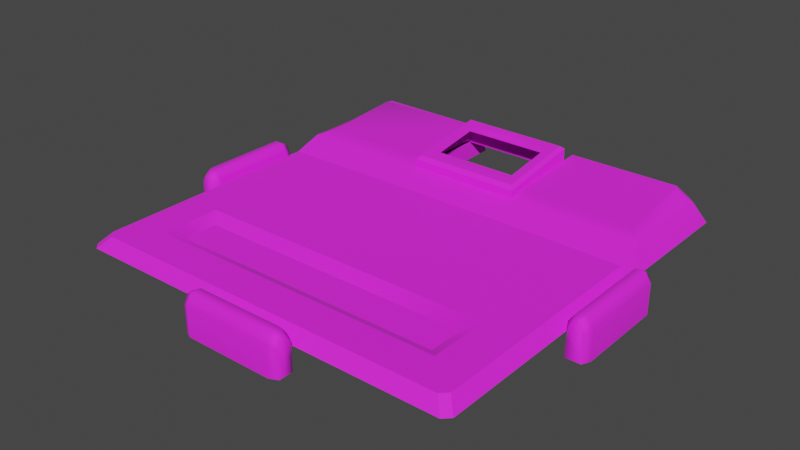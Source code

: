 # Source: Background.blend  (saved by Blender 3.6.11; exported with 4.5.12 LTS)
import bpy
from mathutils import Matrix  # noqa: F401  (used for matrix-valued properties, if any)

bpy.ops.wm.read_factory_settings(use_empty=True)
scene = bpy.context.scene
scene.name = 'Scene'

# ---- images (referenced by path relative to the original .blend; pixels are not part of the script)
import os
ASSET_DIR = os.environ.get("B2B_ASSET_DIR", "")  # directory of the original .blend (textures are referenced by path, not embedded)
HERE = os.path.dirname(os.path.abspath(__file__))  # packed textures are extracted next to this script under _unpacked/

def load_image(name, relpath, width, height, colorspace="sRGB"):
    """Load a texture the original file referenced (path relative to the .blend, or extracted next to this script)."""
    p = next((c for c in (os.path.join(HERE, relpath), os.path.join(ASSET_DIR, relpath)) if relpath and os.path.exists(c)), "")
    if p:
        img = bpy.data.images.load(p, check_existing=True)
        img.name = name
    else:  # same state as the original file: an image datablock whose file is absent (Cycles renders it pink)
        img = bpy.data.images.new(name, width, height)
        img.source = "FILE"
        img.filepath = "//" + (relpath or name)
    img.colorspace_settings.name = colorspace
    return img
img_component_needy_background_png = load_image('Component_Needy_Background_png', 'Component_Needy_Background.png', 1024, 1024, 'sRGB')

# ---- materials (node trees are filled in below, after node groups)
mat_component_needy_background_mat = bpy.data.materials.new('Component_Needy_background_mat')
mat_component_needy_background_mat.use_transparent_shadow = False
mat_component_needy_background_mat.diffuse_color = (1.0, 1.0, 1.0, 1.0)
mat_component_needy_background_mat.roughness = 0.8586
mat_component_needy_background_mat.specular_intensity = 1.0

# ---- material node trees
mat_component_needy_background_mat.use_nodes = True; mat_component_needy_background_mat.node_tree.nodes.clear()
_N = mat_component_needy_background_mat.node_tree.nodes; _L = mat_component_needy_background_mat.node_tree.links
n0 = _N.new('ShaderNodeBsdfPrincipled'); n0.name = 'Principled BSDF'; n0.location = (10, 300)
n0.distribution = 'GGX'
n0.subsurface_method = 'RANDOM_WALK_SKIN'
n0.inputs[2].default_value = 0.8586
n0.inputs[3].default_value = 1.45
n0.inputs[13].default_value = 1.0
n0.inputs[27].default_value = (0.0, 0.0, 0.0, 1.0)
n0.inputs[28].default_value = 1.0
n1 = _N.new('ShaderNodeOutputMaterial'); n1.name = 'Material Output'; n1.location = (300, 300)
n2 = _N.new('ShaderNodeNormalMap'); n2.name = 'Normal Map'; n2.location = (-300, -300)
n2.label = 'Normal/Map'
n3 = _N.new('ShaderNodeTexImage'); n3.name = 'Image Texture'; n3.location = (-300, 600)
n3.image = img_component_needy_background_png
_L.new(n0.outputs[0], n1.inputs[0])
_L.new(n2.outputs[0], n0.inputs[5])
_L.new(n3.outputs[0], n0.inputs[0])
n1.is_active_output = True

# ---- world
world_world = bpy.data.worlds.new('World'); scene.world = world_world
world_world.use_nodes = True; world_world.node_tree.nodes.clear()
_N = world_world.node_tree.nodes; _L = world_world.node_tree.links
n0 = _N.new('ShaderNodeOutputWorld'); n0.name = 'World Output'; n0.location = (300, 300)
n1 = _N.new('ShaderNodeBackground'); n1.name = 'Background'; n1.location = (10, 300)
n1.inputs[0].default_value = (0.05088, 0.05088, 0.05088, 1.0)
_L.new(n1.outputs[0], n0.inputs[0])
n0.is_active_output = True
world_world.color = (0.05088, 0.05088, 0.05088)
world_world.use_sun_shadow = False
world_world.sun_shadow_jitter_overblur = 0.0

# ---- meshes
me_mesh_001 = bpy.data.meshes.new('Mesh.001')
me_mesh_001.from_pydata([(-25.63, 14.5, 85.44), (-25.63, 9.539, 90.1), (-25.63, 19.39, -36.74), (-85.45, 18.81, -36.76), (-90.1, 9.539, -36.76), (-25.63, 9.539, -90.09), (-25.63, 19.24, -85.38), (-87.1, 9.539, 90.1), (-90.1, 9.539, 87.1), (-85.44, 14.5, 82.45), (-82.45, 14.5, 85.44), (-90.1, 9.539, -87.1), (-87.11, 9.539, -90.09), (-82.46, 18.82, -85.44), (-85.45, 18.81, -82.45), (-26.79, 21.94, -43.04), (-26.79, 24.5, -81.78), (-77.43, 24.54, -81.78), (-79.15, 24.16, -79.68), (-79.15, 21.45, -43.06), (-25.63, 14.51, 82.45), (-25.63, 15.03, -23.47), (-85.45, 14.5, -23.49), (-90.1, 9.539, -23.31), (-25.63, 9.539, -36.74), (0.0, 9.539, -36.76), (0.0, 19.39, -36.76), (0.0, 15.03, -23.49), (0.0, 14.51, 82.45), (0.0, 14.5, 85.44), (0.0, 9.539, 90.09), (-90.1, 9.539, 4.291), (-85.45, 14.5, 2.994), (-25.63, 14.9, 3.01), (0.0, 14.9, 2.993), (-25.63, 18.33, -36.76), (0.0, 18.33, -36.76), (-25.63, 18.33, -76.72), (0.0, 18.33, -76.72), (-20.79, 25.53, -44.15), (0.0, 25.53, -44.15), (0.0, 29.34, -69.34), (-20.79, 29.34, -69.34), (-25.63, 22.91, -36.93), (-24.1, 24.67, -38.5), (0.0, 22.91, -36.93), (0.0, 24.67, -38.5), (0.0, 28.9, -76.52), (0.0, 30.2, -74.98), (-25.63, 28.9, -76.52), (-24.1, 30.2, -74.98), (-19.11, 24.86, -46.02), (0.0, 24.86, -46.02), (0.0, 28.15, -67.75), (-19.11, 28.15, -67.75), (-98.24, -4.453e-15, 23.95), (-91.27, -5.547e-15, 23.95), (-98.24, 1.156e-14, -23.94), (-91.72, 1.156e-14, -23.94), (-98.24, 11.93, 23.95), (-91.72, 11.93, 23.95), (-91.72, 11.93, -23.94), (-98.24, 11.93, -23.94), (-93.66, 15.49, 23.95), (-96.29, 15.49, 23.95), (-96.29, 15.49, -23.94), (-93.66, 15.49, -23.94), (-94.98, 1.156e-14, -23.94), (-94.98, -4.453e-15, 23.95), (-100.0, -9.973e-16, 20.18), (-100.0, 13.56, 20.18), (-97.05, 17.61, 20.18), (-93.05, 17.61, 20.18), (-90.1, 13.56, 20.18), (-90.1, -9.973e-16, 20.18), (-100.0, 8.103e-15, -20.18), (-100.0, 13.56, -20.18), (-97.05, 17.61, -20.18), (-93.05, 17.61, -20.18), (-90.1, 13.56, -20.18), (-90.1, 8.103e-15, -20.18), (-23.94, 1.156e-14, 98.23), (-23.94, 1.156e-14, 91.71), (-23.94, 11.93, 91.71), (-23.94, 11.93, 98.23), (-23.94, 15.49, 96.29), (-23.94, 15.49, 93.66), (-23.94, 1.156e-14, 94.97), (0.0, -9.973e-16, 100.0), (0.0, 13.56, 100.0), (0.0, 17.61, 97.05), (0.0, 17.61, 93.05), (0.0, 13.56, 90.1), (0.0, -9.973e-16, 90.1), (-20.18, 8.103e-15, 100.0), (-20.18, 13.56, 100.0), (-20.18, 17.61, 97.05), (-20.18, 17.61, 93.05), (-20.18, 13.56, 90.1), (-20.18, 8.103e-15, 90.1), (-90.1, 9.539, 45.7), (-85.44, 14.5, 42.72), (-25.63, 11.59, 48.42), (0.0, 14.66, 42.72), (-90.1, 9.539, 73.85), (0.0, 14.53, 69.74), (-85.44, 14.5, 69.74), (-25.63, 14.52, 69.74), (-63.17, 11.55, 48.42), (-63.17, 11.55, 64.03), (-25.63, 14.66, 42.73), (0.0, 11.59, 48.41), (-25.63, 11.51, 64.03), (0.0, 11.51, 64.02), (-68.88, 14.47, 69.74), (-68.88, 14.51, 42.73), (25.63, 14.5, 85.44), (25.63, 9.539, 90.1), (25.63, 19.39, -36.74), (85.45, 18.81, -36.76), (90.1, 9.539, -36.76), (25.63, 9.539, -90.09), (25.63, 19.24, -85.38), (87.1, 9.539, 90.1), (90.1, 9.539, 87.1), (85.44, 14.5, 82.45), (82.45, 14.5, 85.44), (90.1, 9.539, -87.1), (87.11, 9.539, -90.09), (82.46, 18.82, -85.44), (85.45, 18.81, -82.45), (26.79, 21.94, -43.04), (26.79, 24.5, -81.78), (77.43, 24.54, -81.78), (79.15, 24.16, -79.68), (79.15, 21.45, -43.06), (25.63, 14.51, 82.45), (25.63, 15.03, -23.47), (85.45, 14.5, -23.49), (90.1, 9.539, -23.31), (25.63, 9.539, -36.74), (90.1, 9.539, 4.291), (85.45, 14.5, 2.994), (25.63, 14.9, 3.01), (25.63, 18.33, -36.76), (25.63, 18.33, -76.72), (20.79, 25.53, -44.15), (20.79, 29.34, -69.34), (25.63, 22.91, -36.93), (24.1, 24.67, -38.5), (25.63, 28.9, -76.52), (24.1, 30.2, -74.98), (19.11, 24.86, -46.02), (19.11, 28.15, -67.75), (98.24, -4.453e-15, 23.95), (91.27, -5.547e-15, 23.95), (98.24, 1.156e-14, -23.94), (91.72, 1.156e-14, -23.94), (98.24, 11.93, 23.95), (91.72, 11.93, 23.95), (91.72, 11.93, -23.94), (98.24, 11.93, -23.94), (93.66, 15.49, 23.95), (96.29, 15.49, 23.95), (96.29, 15.49, -23.94), (93.66, 15.49, -23.94), (94.98, 1.156e-14, -23.94), (94.98, -4.453e-15, 23.95), (100.0, -9.973e-16, 20.18), (100.0, 13.56, 20.18), (97.05, 17.61, 20.18), (93.05, 17.61, 20.18), (90.1, 13.56, 20.18), (90.1, -9.973e-16, 20.18), (100.0, 8.103e-15, -20.18), (100.0, 13.56, -20.18), (97.05, 17.61, -20.18), (93.05, 17.61, -20.18), (90.1, 13.56, -20.18), (90.1, 8.103e-15, -20.18), (23.94, 1.156e-14, 98.23), (23.94, 1.156e-14, 91.71), (23.94, 11.93, 91.71), (23.94, 11.93, 98.23), (23.94, 15.49, 96.29), (23.94, 15.49, 93.66), (23.94, 1.156e-14, 94.97), (20.18, 8.103e-15, 100.0), (20.18, 13.56, 100.0), (20.18, 17.61, 97.05), (20.18, 17.61, 93.05), (20.18, 13.56, 90.1), (20.18, 8.103e-15, 90.1), (90.1, 9.539, 45.7), (85.44, 14.5, 42.72), (25.63, 11.59, 48.42), (90.1, 9.539, 73.85), (85.44, 14.5, 69.74), (25.63, 14.52, 69.74), (63.17, 11.55, 48.42), (63.17, 11.55, 64.03), (25.63, 14.66, 42.73), (25.63, 11.51, 64.03), (68.88, 14.47, 69.74), (68.88, 14.51, 42.73)], [], [(10, 7, 1, 0), (104, 8, 9, 106), (14, 11, 4, 3), (12, 13, 6, 5), (15, 16, 17, 18, 19), (101, 115, 110, 33, 32), (8, 7, 10, 9), (12, 11, 14, 13), (2, 6, 16, 15), (6, 13, 17, 16), (13, 14, 18, 17), (14, 3, 19, 18), (3, 2, 15, 19), (0, 20, 9, 10), (22, 21, 2, 3), (4, 23, 22, 3), (6, 2, 24, 5), (2, 26, 25, 24), (21, 27, 26, 2), (110, 103, 34, 33), (29, 28, 20, 0), (1, 30, 29, 0), (33, 34, 27, 21), (32, 33, 21, 22), (23, 31, 32, 22), (43, 44, 50, 49), (44, 43, 45, 46), (48, 47, 49, 50), (35, 36, 45, 43), (38, 37, 49, 47), (37, 35, 43, 49), (44, 46, 40, 39), (48, 50, 42, 41), (50, 44, 39, 42), (39, 40, 52, 51), (41, 42, 54, 53), (42, 39, 51, 54), (73, 72, 63, 60), (68, 63, 64), (74, 73, 60, 56), (61, 58, 67, 66), (55, 59, 70, 69), (59, 64, 71, 70), (71, 64, 63, 72), (67, 57, 62, 65), (65, 66, 67), (68, 56, 60, 63), (64, 59, 55, 68), (76, 75, 69, 70), (77, 76, 70, 71), (78, 77, 71, 72), (79, 78, 72, 73), (80, 79, 73, 74), (75, 76, 62, 57), (77, 65, 62, 76), (65, 77, 78, 66), (61, 66, 78, 79), (58, 61, 79, 80), (83, 82, 87, 86), (87, 81, 84, 85), (85, 86, 87), (95, 94, 88, 89), (96, 95, 89, 90), (97, 96, 90, 91), (98, 97, 91, 92), (99, 98, 92, 93), (94, 95, 84, 81), (96, 85, 84, 95), (85, 96, 97, 86), (83, 86, 97, 98), (82, 83, 98, 99), (106, 114, 115, 101), (31, 100, 101, 32), (20, 28, 105, 107), (100, 104, 106, 101), (9, 20, 107, 114, 106), (102, 111, 103, 110), (113, 112, 107, 105), (112, 109, 114, 107), (108, 102, 110, 115), (109, 108, 115, 114), (126, 116, 117, 123), (196, 197, 125, 124), (130, 119, 120, 127), (128, 121, 122, 129), (131, 135, 134, 133, 132), (194, 142, 143, 201, 204), (124, 125, 126, 123), (128, 129, 130, 127), (118, 131, 132, 122), (122, 132, 133, 129), (129, 133, 134, 130), (130, 134, 135, 119), (119, 135, 131, 118), (116, 126, 125, 136), (138, 119, 118, 137), (120, 119, 138, 139), (122, 121, 140, 118), (118, 140, 25, 26), (137, 118, 26, 27), (201, 143, 34, 103), (29, 116, 136, 28), (117, 116, 29, 30), (143, 137, 27, 34), (142, 138, 137, 143), (139, 138, 142, 141), (148, 150, 151, 149), (149, 46, 45, 148), (48, 151, 150, 47), (144, 148, 45, 36), (38, 47, 150, 145), (145, 150, 148, 144), (149, 146, 40, 46), (48, 41, 147, 151), (151, 147, 146, 149), (146, 152, 52, 40), (41, 53, 153, 147), (147, 153, 152, 146), (172, 159, 162, 171), (167, 163, 162), (173, 155, 159, 172), (160, 165, 166, 157), (154, 168, 169, 158), (158, 169, 170, 163), (170, 171, 162, 163), (166, 164, 161, 156), (164, 166, 165), (167, 162, 159, 155), (163, 167, 154, 158), (175, 169, 168, 174), (176, 170, 169, 175), (177, 171, 170, 176), (178, 172, 171, 177), (179, 173, 172, 178), (174, 156, 161, 175), (176, 175, 161, 164), (164, 165, 177, 176), (160, 178, 177, 165), (157, 179, 178, 160), (182, 185, 186, 181), (186, 184, 183, 180), (184, 186, 185), (188, 89, 88, 187), (189, 90, 89, 188), (190, 91, 90, 189), (191, 92, 91, 190), (192, 93, 92, 191), (187, 180, 183, 188), (189, 188, 183, 184), (184, 185, 190, 189), (182, 191, 190, 185), (181, 192, 191, 182), (197, 194, 204, 203), (141, 142, 194, 193), (136, 198, 105, 28), (193, 194, 197, 196), (125, 197, 203, 198, 136), (195, 201, 103, 111), (113, 105, 198, 202), (202, 198, 203, 200), (199, 204, 201, 195), (200, 203, 204, 199)])
me_mesh_001.polygons.foreach_set('use_smooth', [1, 1, 1, 1, 1, 0, 1, 1, 1, 1, 1, 1, 1, 1, 1, 1, 1, 1, 1, 0, 1, 1, 1, 1, 1, 1, 1, 1, 1, 1, 1, 1, 1, 1, 1, 1, 1, 1, 1, 1, 1, 1, 1, 1, 1, 1, 1, 1, 1, 1, 1, 1, 1, 1, 1, 1, 1, 1, 1, 1, 1, 1, 1, 1, 1, 1, 1, 1, 1, 1, 1, 0, 1, 0, 1, 0, 0, 0, 0, 0, 0, 1, 1, 1, 1, 1, 0, 1, 1, 1, 1, 1, 1, 1, 1, 1, 1, 1, 1, 1, 0, 1, 1, 1, 1, 1, 1, 1, 1, 1, 1, 1, 1, 1, 1, 1, 1, 1, 1, 1, 1, 1, 1, 1, 1, 1, 1, 1, 1, 1, 1, 1, 1, 1, 1, 1, 1, 1, 1, 1, 1, 1, 1, 1, 1, 1, 1, 1, 1, 1, 1, 1, 0, 1, 0, 1, 0, 0, 0, 0, 0, 0])
_k = set([(0, 1), (0, 10), (0, 29), (2, 15), (2, 24), (2, 26), (3, 19), (3, 22), (5, 6), (6, 16), (7, 10), (8, 9), (9, 10), (9, 20), (9, 106), (11, 14), (12, 13), (13, 17), (14, 18), (16, 17), (17, 18), (20, 28), (20, 107), (21, 22), (21, 27), (22, 23), (22, 32), (26, 118), (27, 137), (28, 105), (28, 136), (29, 116), (32, 33), (32, 101), (33, 34), (33, 110), (34, 103), (34, 143), (35, 43), (36, 45), (37, 49), (38, 47), (43, 44), (43, 45), (43, 49), (44, 46), (44, 50), (45, 46), (45, 148), (46, 149), (47, 48), (47, 49), (47, 150), (48, 50), (48, 151), (49, 50), (101, 106), (101, 115), (102, 108), (102, 111), (103, 110), (103, 201), (105, 107), (105, 198), (106, 114), (107, 114), (108, 109), (109, 112), (110, 115), (111, 195), (112, 113), (113, 202), (114, 115), (116, 117), (116, 126), (118, 131), (118, 140), (119, 135), (119, 138), (121, 122), (122, 132), (123, 126), (124, 125), (125, 126), (125, 136), (125, 197), (127, 130), (128, 129), (129, 133), (130, 134), (132, 133), (133, 134), (136, 198), (137, 138), (138, 139), (138, 142), (142, 143), (142, 194), (143, 201), (144, 148), (145, 150), (148, 149), (148, 150), (149, 151), (150, 151), (194, 197), (194, 204), (195, 199), (197, 203), (198, 203), (199, 200), (200, 202), (201, 204), (203, 204)])
me_mesh_001.attributes.new('sharp_edge', 'BOOLEAN', 'EDGE').data.foreach_set('value', [ (min(e.vertices), max(e.vertices)) in _k for e in me_mesh_001.edges])
_uv = me_mesh_001.uv_layers.new(name='map1')
_uv.uv.foreach_set('vector', [0.04606, 0.1216, 0.02335, 0.0997, 0.3235, 0.09969, 0.3235, 0.1216, 0.008745, 0.179, 0.008745, 0.1143, 0.03146, 0.1362, 0.03146, 0.1983, 0.03147, 0.9406, 0.008753, 0.9649, 0.008746, 0.7191, 0.03146, 0.7175, 0.02335, 0.9795, 0.04607, 0.9552, 0.3235, 0.9548, 0.3388, 0.9795, 0.3179, 0.7477, 0.3179, 0.9364, 0.0706, 0.9364, 0.06223, 0.9262, 0.06222, 0.7478, 0.03146, 0.3302, 0.1123, 0.3301, 0.3235, 0.3301, 0.3235, 0.524, 0.03146, 0.5241, 0.008745, 0.1143, 0.02335, 0.0997, 0.04606, 0.1216, 0.03146, 0.1362, 0.02335, 0.9795, 0.008753, 0.9649, 0.03147, 0.9406, 0.04607, 0.9552, 0.3235, 0.7173, 0.3235, 0.9548, 0.3179, 0.9364, 0.3179, 0.7477, 0.3235, 0.9548, 0.04607, 0.9552, 0.0706, 0.9364, 0.3179, 0.9364, 0.04607, 0.9552, 0.03147, 0.9406, 0.06223, 0.9262, 0.0706, 0.9364, 0.03147, 0.9406, 0.03146, 0.7175, 0.06222, 0.7478, 0.06223, 0.9262, 0.03146, 0.7175, 0.3235, 0.7173, 0.3179, 0.7477, 0.06222, 0.7478, 0.3235, 0.1216, 0.3235, 0.1362, 0.03146, 0.1362, 0.04606, 0.1216, 0.03146, 0.6535, 0.3235, 0.6533, 0.3235, 0.7173, 0.03146, 0.7175, 0.008746, 0.7191, 0.008745, 0.6534, 0.03146, 0.6535, 0.03146, 0.7175, 0.3235, 0.9548, 0.3235, 0.7173, 0.3388, 0.7487, 0.3388, 0.9795, 0.3235, 0.7173, 0.4494, 0.7174, 0.4485, 0.7488, 0.3388, 0.7487, 0.3235, 0.6533, 0.4494, 0.6534, 0.4494, 0.7174, 0.3235, 0.7173, 0.3235, 0.3301, 0.4494, 0.3301, 0.4494, 0.5241, 0.3235, 0.524, 0.4494, 0.1216, 0.4494, 0.1362, 0.3235, 0.1362, 0.3235, 0.1216, 0.3235, 0.09969, 0.4494, 0.09969, 0.4494, 0.1216, 0.3235, 0.1216, 0.3235, 0.524, 0.4494, 0.5241, 0.4494, 0.6534, 0.3235, 0.6533, 0.03146, 0.5241, 0.3235, 0.524, 0.3235, 0.6533, 0.03146, 0.6535, 0.008745, 0.6534, 0.008745, 0.5186, 0.03146, 0.5241, 0.03146, 0.6535, 0.3496, 0.7674, 0.3582, 0.7737, 0.3604, 0.9747, 0.3509, 0.981, 0.3582, 0.7737, 0.3496, 0.7674, 0.4216, 0.7674, 0.4302, 0.7738, 0.4733, 0.9749, 0.4733, 0.9815, 0.3509, 0.981, 0.3604, 0.9747, 0.3457, 0.7603, 0.4177, 0.7604, 0.4216, 0.7674, 0.3496, 0.7674, 0.4733, 0.9884, 0.3458, 0.9885, 0.3509, 0.981, 0.4733, 0.9815, 0.3458, 0.9885, 0.3457, 0.7603, 0.3496, 0.7674, 0.3509, 0.981, 0.3582, 0.7737, 0.4302, 0.7738, 0.4575, 0.7876, 0.3855, 0.7875, 0.4733, 0.9749, 0.3604, 0.9747, 0.3856, 0.9608, 0.4733, 0.9611, 0.3604, 0.9747, 0.3582, 0.7737, 0.3855, 0.7875, 0.3856, 0.9608, 0.3855, 0.7875, 0.4575, 0.7876, 0.466, 0.7946, 0.394, 0.7946, 0.4733, 0.9611, 0.3856, 0.9608, 0.3936, 0.9538, 0.4733, 0.9541, 0.3856, 0.9608, 0.3855, 0.7875, 0.394, 0.7946, 0.3936, 0.9538, 0.9225, 0.7206, 0.9399, 0.7206, 0.9407, 0.7107, 0.9264, 0.704, 0.9463, 0.6699, 0.9407, 0.7107, 0.9534, 0.7106, 0.9007, 0.7206, 0.9225, 0.7206, 0.9264, 0.704, 0.921, 0.6771, 0.9278, 0.9321, 0.9221, 0.956, 0.9469, 0.9597, 0.941, 0.9291, 0.9743, 0.675, 0.9667, 0.704, 0.9709, 0.7206, 0.9949, 0.7206, 0.9667, 0.704, 0.9534, 0.7106, 0.9539, 0.7206, 0.9709, 0.7206, 0.9539, 0.7206, 0.9534, 0.7106, 0.9407, 0.7107, 0.9399, 0.7206, 0.9469, 0.9597, 0.974, 0.9554, 0.9669, 0.9325, 0.9542, 0.9291, 0.9542, 0.9291, 0.941, 0.9291, 0.9469, 0.9597, 0.9463, 0.6699, 0.921, 0.6771, 0.9264, 0.704, 0.9407, 0.7107, 0.9534, 0.7106, 0.9667, 0.704, 0.9743, 0.675, 0.9463, 0.6699, 0.9709, 0.9167, 0.9949, 0.9167, 0.9949, 0.7206, 0.9709, 0.7206, 0.9539, 0.9167, 0.9709, 0.9167, 0.9709, 0.7206, 0.9539, 0.7206, 0.9399, 0.9167, 0.9539, 0.9167, 0.9539, 0.7206, 0.9399, 0.7206, 0.9225, 0.9167, 0.9399, 0.9167, 0.9399, 0.7206, 0.9225, 0.7206, 0.9007, 0.9167, 0.9225, 0.9167, 0.9225, 0.7206, 0.9007, 0.7206, 0.9949, 0.9167, 0.9709, 0.9167, 0.9669, 0.9325, 0.974, 0.9554, 0.9539, 0.9167, 0.9542, 0.9291, 0.9669, 0.9325, 0.9709, 0.9167, 0.9542, 0.9291, 0.9539, 0.9167, 0.9399, 0.9167, 0.941, 0.9291, 0.9278, 0.9321, 0.941, 0.9291, 0.9399, 0.9167, 0.9225, 0.9167, 0.9221, 0.956, 0.9278, 0.9321, 0.9225, 0.9167, 0.9007, 0.9167, 0.9278, 0.3551, 0.9221, 0.3311, 0.9469, 0.3274, 0.941, 0.358, 0.9469, 0.3274, 0.974, 0.3317, 0.9669, 0.3546, 0.9542, 0.358, 0.9542, 0.358, 0.941, 0.358, 0.9469, 0.3274, 0.9709, 0.3704, 0.9949, 0.3704, 0.9949, 0.4661, 0.9709, 0.4661, 0.9539, 0.3704, 0.9709, 0.3704, 0.9709, 0.4661, 0.9539, 0.4661, 0.9399, 0.3704, 0.9539, 0.3704, 0.9539, 0.4661, 0.9399, 0.4661, 0.9225, 0.3704, 0.9399, 0.3704, 0.9399, 0.4661, 0.9225, 0.4661, 0.9007, 0.3704, 0.9225, 0.3704, 0.9225, 0.4661, 0.9007, 0.4661, 0.9949, 0.3704, 0.9709, 0.3704, 0.9669, 0.3546, 0.974, 0.3317, 0.9539, 0.3704, 0.9542, 0.358, 0.9669, 0.3546, 0.9709, 0.3704, 0.9542, 0.358, 0.9539, 0.3704, 0.9399, 0.3704, 0.941, 0.358, 0.9278, 0.3551, 0.941, 0.358, 0.9399, 0.3704, 0.9225, 0.3704, 0.9221, 0.3311, 0.9278, 0.3551, 0.9225, 0.3704, 0.9007, 0.3704, 0.03146, 0.1983, 0.1123, 0.1982, 0.1123, 0.3301, 0.03146, 0.3302, 0.008745, 0.5186, 0.008745, 0.3165, 0.03146, 0.3302, 0.03146, 0.5241, 0.3235, 0.1362, 0.4494, 0.1362, 0.4494, 0.1982, 0.3235, 0.1982, 0.008745, 0.3165, 0.008745, 0.179, 0.03146, 0.1983, 0.03146, 0.3302, 0.03146, 0.1362, 0.3235, 0.1362, 0.3235, 0.1982, 0.1123, 0.1982, 0.03146, 0.1983, 0.3235, 0.3022, 0.4494, 0.3023, 0.4494, 0.3301, 0.3235, 0.3301, 0.4494, 0.2261, 0.3235, 0.2261, 0.3235, 0.1982, 0.4494, 0.1982, 0.3235, 0.2261, 0.1402, 0.2261, 0.1123, 0.1982, 0.3235, 0.1982, 0.1402, 0.3023, 0.3235, 0.3022, 0.3235, 0.3301, 0.1123, 0.3301, 0.1402, 0.2261, 0.1402, 0.3023, 0.1123, 0.3301, 0.1123, 0.1982, 0.8527, 0.1216, 0.5752, 0.1216, 0.5752, 0.09969, 0.8754, 0.0997, 0.89, 0.179, 0.8673, 0.1983, 0.8673, 0.1362, 0.89, 0.1143, 0.8673, 0.9406, 0.8673, 0.7175, 0.89, 0.7191, 0.89, 0.9649, 0.8754, 0.9795, 0.56, 0.9795, 0.5752, 0.9548, 0.8527, 0.9552, 0.5809, 0.7477, 0.8365, 0.7478, 0.8365, 0.9262, 0.8282, 0.9364, 0.5809, 0.9364, 0.8673, 0.3302, 0.8673, 0.5241, 0.5752, 0.524, 0.5752, 0.3301, 0.7864, 0.3301, 0.89, 0.1143, 0.8673, 0.1362, 0.8527, 0.1216, 0.8754, 0.0997, 0.8754, 0.9795, 0.8527, 0.9552, 0.8673, 0.9406, 0.89, 0.9649, 0.5752, 0.7173, 0.5809, 0.7477, 0.5809, 0.9364, 0.5752, 0.9548, 0.5752, 0.9548, 0.5809, 0.9364, 0.8282, 0.9364, 0.8527, 0.9552, 0.8527, 0.9552, 0.8282, 0.9364, 0.8365, 0.9262, 0.8673, 0.9406, 0.8673, 0.9406, 0.8365, 0.9262, 0.8365, 0.7478, 0.8673, 0.7175, 0.8673, 0.7175, 0.8365, 0.7478, 0.5809, 0.7477, 0.5752, 0.7173, 0.5752, 0.1216, 0.8527, 0.1216, 0.8673, 0.1362, 0.5752, 0.1362, 0.8673, 0.6535, 0.8673, 0.7175, 0.5752, 0.7173, 0.5752, 0.6533, 0.89, 0.7191, 0.8673, 0.7175, 0.8673, 0.6535, 0.89, 0.6534, 0.3235, 0.9548, 0.3388, 0.9795, 0.3388, 0.7487, 0.3235, 0.7173, 0.3235, 0.7173, 0.3388, 0.7487, 0.4485, 0.7488, 0.4494, 0.7174, 0.5752, 0.6533, 0.5752, 0.7173, 0.4494, 0.7174, 0.4494, 0.6534, 0.5752, 0.3301, 0.5752, 0.524, 0.4494, 0.5241, 0.4494, 0.3301, 0.4494, 0.1216, 0.5752, 0.1216, 0.5752, 0.1362, 0.4494, 0.1362, 0.5752, 0.09969, 0.5752, 0.1216, 0.4494, 0.1216, 0.4494, 0.09969, 0.5752, 0.524, 0.5752, 0.6533, 0.4494, 0.6534, 0.4494, 0.5241, 0.8673, 0.5241, 0.8673, 0.6535, 0.5752, 0.6533, 0.5752, 0.524, 0.89, 0.6534, 0.8673, 0.6535, 0.8673, 0.5241, 0.89, 0.5186, 0.5426, 0.7656, 0.5387, 0.9814, 0.536, 0.9751, 0.535, 0.7734, 0.535, 0.7734, 0.4302, 0.7738, 0.4216, 0.7674, 0.5426, 0.7656, 0.4733, 0.9749, 0.536, 0.9751, 0.5387, 0.9814, 0.4733, 0.9815, 0.5496, 0.7617, 0.5426, 0.7656, 0.4216, 0.7674, 0.4177, 0.7604, 0.4733, 0.9884, 0.4733, 0.9815, 0.5387, 0.9814, 0.5478, 0.9883, 0.5478, 0.9883, 0.5387, 0.9814, 0.5426, 0.7656, 0.5496, 0.7617, 0.535, 0.7734, 0.5085, 0.7886, 0.4575, 0.7876, 0.4302, 0.7738, 0.4733, 0.9749, 0.4733, 0.9611, 0.5065, 0.9612, 0.536, 0.9751, 0.536, 0.9751, 0.5065, 0.9612, 0.5085, 0.7886, 0.535, 0.7734, 0.5085, 0.7886, 0.5012, 0.7946, 0.466, 0.7946, 0.4575, 0.7876, 0.4733, 0.9611, 0.4733, 0.9541, 0.5003, 0.9543, 0.5065, 0.9612, 0.5065, 0.9612, 0.5003, 0.9543, 0.5012, 0.7946, 0.5085, 0.7886, 0.9225, 0.07259, 0.9264, 0.05605, 0.9407, 0.06275, 0.9399, 0.07259, 0.9463, 0.02189, 0.9534, 0.06262, 0.9407, 0.06275, 0.9007, 0.07259, 0.921, 0.02911, 0.9264, 0.05605, 0.9225, 0.07259, 0.9278, 0.2841, 0.941, 0.2811, 0.9469, 0.3118, 0.9221, 0.3081, 0.9743, 0.02699, 0.9949, 0.07259, 0.9709, 0.07259, 0.9667, 0.05605, 0.9667, 0.05605, 0.9709, 0.07259, 0.9539, 0.07259, 0.9534, 0.06262, 0.9539, 0.07259, 0.9399, 0.07259, 0.9407, 0.06275, 0.9534, 0.06262, 0.9469, 0.3118, 0.9542, 0.2811, 0.9669, 0.2846, 0.974, 0.3075, 0.9542, 0.2811, 0.9469, 0.3118, 0.941, 0.2811, 0.9463, 0.02189, 0.9407, 0.06275, 0.9264, 0.05605, 0.921, 0.02911, 0.9534, 0.06262, 0.9463, 0.02189, 0.9743, 0.02699, 0.9667, 0.05605, 0.9709, 0.2687, 0.9709, 0.07259, 0.9949, 0.07259, 0.9949, 0.2687, 0.9539, 0.2687, 0.9539, 0.07259, 0.9709, 0.07259, 0.9709, 0.2687, 0.9399, 0.2687, 0.9399, 0.07259, 0.9539, 0.07259, 0.9539, 0.2687, 0.9225, 0.2687, 0.9225, 0.07259, 0.9399, 0.07259, 0.9399, 0.2687, 0.9007, 0.2687, 0.9007, 0.07259, 0.9225, 0.07259, 0.9225, 0.2687, 0.9949, 0.2687, 0.974, 0.3075, 0.9669, 0.2846, 0.9709, 0.2687, 0.9539, 0.2687, 0.9709, 0.2687, 0.9669, 0.2846, 0.9542, 0.2811, 0.9542, 0.2811, 0.941, 0.2811, 0.9399, 0.2687, 0.9539, 0.2687, 0.9278, 0.2841, 0.9225, 0.2687, 0.9399, 0.2687, 0.941, 0.2811, 0.9221, 0.3081, 0.9007, 0.2687, 0.9225, 0.2687, 0.9278, 0.2841, 0.9278, 0.5908, 0.941, 0.5879, 0.9469, 0.6185, 0.9221, 0.6148, 0.9469, 0.6185, 0.9542, 0.5879, 0.9669, 0.5913, 0.974, 0.6142, 0.9542, 0.5879, 0.9469, 0.6185, 0.941, 0.5879, 0.9709, 0.5755, 0.9709, 0.4661, 0.9949, 0.4661, 0.9949, 0.5755, 0.9539, 0.5755, 0.9539, 0.4661, 0.9709, 0.4661, 0.9709, 0.5755, 0.9399, 0.5755, 0.9399, 0.4661, 0.9539, 0.4661, 0.9539, 0.5755, 0.9225, 0.5755, 0.9225, 0.4661, 0.9399, 0.4661, 0.9399, 0.5755, 0.9007, 0.5755, 0.9007, 0.4661, 0.9225, 0.4661, 0.9225, 0.5755, 0.9949, 0.5755, 0.974, 0.6142, 0.9669, 0.5913, 0.9709, 0.5755, 0.9539, 0.5755, 0.9709, 0.5755, 0.9669, 0.5913, 0.9542, 0.5879, 0.9542, 0.5879, 0.941, 0.5879, 0.9399, 0.5755, 0.9539, 0.5755, 0.9278, 0.5908, 0.9225, 0.5755, 0.9399, 0.5755, 0.941, 0.5879, 0.9221, 0.6148, 0.9007, 0.5755, 0.9225, 0.5755, 0.9278, 0.5908, 0.8673, 0.1983, 0.8673, 0.3302, 0.7864, 0.3301, 0.7864, 0.1982, 0.89, 0.5186, 0.8673, 0.5241, 0.8673, 0.3302, 0.89, 0.3165, 0.5752, 0.1362, 0.5752, 0.1982, 0.4494, 0.1982, 0.4494, 0.1362, 0.89, 0.3165, 0.8673, 0.3302, 0.8673, 0.1983, 0.89, 0.179, 0.8673, 0.1362, 0.8673, 0.1983, 0.7864, 0.1982, 0.5752, 0.1982, 0.5752, 0.1362, 0.5752, 0.3022, 0.5752, 0.3301, 0.4494, 0.3301, 0.4494, 0.3023, 0.4494, 0.2261, 0.4494, 0.1982, 0.5752, 0.1982, 0.5752, 0.2261, 0.5752, 0.2261, 0.5752, 0.1982, 0.7864, 0.1982, 0.7586, 0.2261, 0.7586, 0.3023, 0.7864, 0.3301, 0.5752, 0.3301, 0.5752, 0.3022, 0.7586, 0.2261, 0.7864, 0.1982, 0.7864, 0.3301, 0.7586, 0.3023])
me_mesh_001.materials.append(mat_component_needy_background_mat)
me_mesh_001.update()
me_mesh_001.normals_split_custom_set([tuple(v) for v in zip(*[iter([0.0, 0.6841, 0.7294, 0.0, 0.6841, 0.7294, -0.03179, 0.6943, 0.7189, -0.01594, 0.6893, 0.7243, -0.7294, 0.6841, 1.972e-05, -0.7294, 0.6841, 1.97e-05, -0.7294, 0.6841, 1.97e-05, -0.7294, 0.6841, 1.974e-05, -0.817, 0.5765, 0.008015, -0.8938, 0.4485, 0.0, -0.719, 0.6943, -0.03177, -0.7243, 0.6893, -0.01595, -0.00115, 0.4427, -0.8967, -0.001228, 0.4658, -0.8849, -0.01595, 0.6893, -0.7243, -0.03177, 0.6943, -0.7189, -0.006852, 1.0, -0.006123, -0.002317, 0.9998, -0.01763, -0.006345, 0.9973, 0.07283, -0.4976, 0.8669, 0.03149, -0.01928, 0.9998, -0.00213, -0.004691, 1.0, 0.003521, -0.004691, 1.0, 0.003521, -0.004691, 1.0, 0.003521, -0.004691, 1.0, 0.003521, -0.004691, 1.0, 0.003521, -0.4257, 0.7985, 0.4257, -0.4257, 0.7985, 0.4257, -0.4257, 0.7985, 0.4257, -0.4257, 0.7985, 0.4257, -0.5769, 0.5786, -0.5765, -0.5769, 0.5786, -0.5765, -0.558, 0.642, -0.5258, -0.5539, 0.6539, -0.5154, 0.9997, 0.02501, 0.0006916, 0.9991, 0.0422, 0.001165, -0.002317, 0.9998, -0.01763, -0.006852, 1.0, -0.006123, -0.01595, 0.6893, -0.7243, -0.001228, 0.4658, -0.8849, -0.001512, 0.551, -0.8345, -0.002328, 0.9998, -0.01764, -0.5539, 0.6539, -0.5154, -0.558, 0.642, -0.5258, -0.5075, 0.7571, -0.4113, -0.5075, 0.7571, -0.4113, -0.817, 0.5765, 0.008015, -0.7243, 0.6893, -0.01595, -0.01928, 0.9998, -0.00213, -0.4976, 0.8669, 0.03149, -0.008957, 0.9462, 0.3236, -0.00683, 0.9453, 0.3261, -0.006852, 1.0, -0.006123, -0.01928, 0.9998, -0.00213, -5.754e-05, 1.0, 0.003422, -5.754e-05, 1.0, 0.003422, -0.0001159, 1.0, 0.002319, -0.0001159, 1.0, 0.002319, -0.008944, 0.9505, 0.3105, -0.005474, 0.9503, 0.3111, -0.00683, 0.9453, 0.3261, -0.008957, 0.9462, 0.3236, -0.719, 0.6943, -0.03177, -0.8332, 0.5459, 0.08808, -0.8332, 0.5459, 0.08808, -0.7243, 0.6893, -0.01595, 0.9991, 0.0422, 0.001165, 0.9997, 0.02501, 0.0006916, 1.0, 0.0, 0.0, 1.0, 0.0, 0.0, -0.0008948, 0.0, -1.0, 0.0, 0.0, -1.0, 0.0, 0.0, -1.0, -0.0008948, 0.0, -1.0, -0.005474, 0.9503, 0.3111, 0.0, 0.95, 0.3121, 0.0, 0.95, 0.3121, -0.00683, 0.9453, 0.3261, 4.423e-05, 1.0, 0.006151, 4.423e-05, 1.0, 0.006151, 4.423e-05, 1.0, 0.006151, 4.423e-05, 1.0, 0.006151, 4.523e-12, 1.0, 0.004526, 4.56e-12, 1.0, 0.004526, -5.754e-05, 1.0, 0.003422, -5.754e-05, 1.0, 0.003422, 0.0319, 0.868, 0.4956, -7.184e-09, 0.6841, 0.7294, -7.182e-09, 0.6841, 0.7294, -0.01595, 0.6893, 0.7243, -0.003902, 1.0, 0.003669, -1.215e-11, 1.0, 0.004892, -1.217e-11, 1.0, 0.004892, -0.005276, 1.0, 0.003239, -0.007807, 1.0, 0.002446, -0.003902, 1.0, 0.003669, -0.005276, 1.0, 0.003239, -0.007807, 1.0, 0.002446, -0.7294, 0.6841, 1.976e-05, -0.7294, 0.6841, 1.976e-05, -0.7294, 0.6841, 1.976e-05, -0.7294, 0.6841, 1.976e-05, -0.7024, 0.7037, 0.1065, -0.7024, 0.7037, 0.1065, -0.7024, 0.7037, 0.1065, -0.7024, 0.7037, 0.1065, 0.0, 0.6659, 0.7461, 0.0, 0.6659, 0.7461, 0.0, 0.6659, 0.7461, 0.0, 0.6659, 0.7461, 0.0, 0.7643, -0.6449, 0.0, 0.7643, -0.6449, 0.0, 0.7643, -0.6449, 0.0, 0.7643, -0.6449, 0.0, 0.03687, 0.9993, 0.0, 0.03687, 0.9993, 0.0, 0.03687, 0.9993, 0.0, 0.03687, 0.9993, 0.0, 0.01864, -0.9998, 0.0, 0.01864, -0.9998, 0.0, 0.01864, -0.9998, 0.0, 0.01864, -0.9998, -1.0, 0.0, 0.0, -1.0, 0.0, 0.0, -1.0, 0.0, 0.0, -1.0, 0.0, 0.0, -4.944e-08, 0.9887, 0.1498, 0.0, 0.9887, 0.1498, 0.1081, 0.9895, -0.09591, 0.02069, 0.9933, 0.1138, 0.0, 0.9887, 0.1498, -4.944e-08, 0.9887, 0.1498, 0.02069, 0.9824, 0.1855, 1.037e-05, 0.8748, 0.4844, -4.944e-08, 0.9887, 0.1498, -4.944e-08, 0.9887, 0.1498, 0.02069, 0.9933, 0.1138, 0.02069, 0.9824, 0.1855, 0.02069, 0.9933, 0.1138, 0.1081, 0.9895, -0.09591, -2.042e-05, 0.9953, 0.0969, 0.03292, 0.9949, 0.09571, 1.037e-05, 0.8748, 0.4844, 0.02069, 0.9824, 0.1855, 0.03291, 0.9786, 0.2033, 2.042e-05, 0.9793, 0.2023, 0.02069, 0.9824, 0.1855, 0.02069, 0.9933, 0.1138, 0.03292, 0.9949, 0.09571, 0.03291, 0.9786, 0.2033, 0.9854, 0.1676, 0.02963, 0.5046, 0.8625, 0.03874, 0.2913, 0.4108, 0.8639, 0.5926, 0.07715, 0.8018, 9.134e-08, 0.0, 1.0, 0.2913, 0.4108, 0.8639, -0.2894, 0.4148, 0.8627, 0.9995, 0.001415, 0.03014, 0.9854, 0.1676, 0.02963, 0.5926, 0.07715, 0.8018, 0.6488, 0.01076, 0.7609, 0.6031, 0.06945, -0.7947, 0.6409, -9.868e-09, -0.7676, 9.784e-08, 0.0, -1.0, 0.2955, 0.4167, -0.8597, -0.6285, -5.437e-05, 0.7778, -0.5916, 0.06897, 0.8033, -0.9854, 0.1666, 0.03484, -0.9993, -1.58e-08, 0.0378, -0.5916, 0.06897, 0.8033, -0.2894, 0.4148, 0.8627, -0.5052, 0.8621, 0.04003, -0.9854, 0.1666, 0.03484, -0.5052, 0.8621, 0.04003, -0.2894, 0.4148, 0.8627, 0.2913, 0.4108, 0.8639, 0.5046, 0.8625, 0.03874, 9.784e-08, 0.0, -1.0, -0.6285, -1.117e-16, -0.7778, -0.5916, 0.06894, -0.8033, -0.2894, 0.4148, -0.8627, -0.2894, 0.4148, -0.8627, 0.2955, 0.4167, -0.8597, 9.784e-08, 0.0, -1.0, 9.134e-08, 0.0, 1.0, 0.6488, 0.01076, 0.7609, 0.5926, 0.07715, 0.8018, 0.2913, 0.4108, 0.8639, -0.2894, 0.4148, 0.8627, -0.5916, 0.06897, 0.8033, -0.6285, -5.437e-05, 0.7778, 9.134e-08, 0.0, 1.0, -0.9854, 0.1666, -0.03482, -0.9993, -4.173e-17, -0.03783, -0.9993, -1.58e-08, 0.0378, -0.9854, 0.1666, 0.03484, -0.5052, 0.8621, -0.04001, -0.9854, 0.1666, -0.03482, -0.9854, 0.1666, 0.03484, -0.5052, 0.8621, 0.04003, 0.5046, 0.8625, -0.03873, -0.5052, 0.8621, -0.04001, -0.5052, 0.8621, 0.04003, 0.5046, 0.8625, 0.03874, 0.9855, 0.1668, -0.03224, 0.5046, 0.8625, -0.03873, 0.5046, 0.8625, 0.03874, 0.9854, 0.1676, 0.02963, 0.9994, 7.386e-05, -0.03459, 0.9855, 0.1668, -0.03224, 0.9854, 0.1676, 0.02963, 0.9995, 0.001415, 0.03014, -0.9993, -4.173e-17, -0.03783, -0.9854, 0.1666, -0.03482, -0.5916, 0.06894, -0.8033, -0.6285, -1.117e-16, -0.7778, -0.5052, 0.8621, -0.04001, -0.2894, 0.4148, -0.8627, -0.5916, 0.06894, -0.8033, -0.9854, 0.1666, -0.03482, -0.2894, 0.4148, -0.8627, -0.5052, 0.8621, -0.04001, 0.5046, 0.8625, -0.03873, 0.2955, 0.4167, -0.8597, 0.6031, 0.06945, -0.7947, 0.2955, 0.4167, -0.8597, 0.5046, 0.8625, -0.03873, 0.9855, 0.1668, -0.03224, 0.6409, -9.868e-09, -0.7676, 0.6031, 0.06945, -0.7947, 0.9855, 0.1668, -0.03224, 0.9994, 7.386e-05, -0.03459, -0.7947, 0.06945, -0.6031, -0.7676, 5.408e-05, -0.6409, -1.0, 2.45e-08, 0.0, -0.8597, 0.4167, -0.2955, -1.0, 2.45e-08, 0.0, -0.7778, 6.535e-08, 0.6285, -0.8033, 0.06894, 0.5916, -0.8627, 0.4148, 0.2894, -0.8627, 0.4148, 0.2894, -0.8597, 0.4167, -0.2955, -1.0, 2.45e-08, 0.0, -0.03482, 0.1666, 0.9854, -0.03783, -8.346e-17, 0.9993, -1.814e-06, -0.03781, 0.9993, -0.1465, 0.3064, 0.9405, -0.04001, 0.8621, 0.5052, -0.03482, 0.1666, 0.9854, -0.1465, 0.3064, 0.9405, -0.06879, 0.8893, 0.4522, -0.03873, 0.8625, -0.5046, -0.04001, 0.8621, 0.5052, -0.06879, 0.8893, 0.4522, -0.06752, 0.8894, -0.4522, -0.03224, 0.1668, -0.9855, -0.03873, 0.8625, -0.5046, -0.06752, 0.8894, -0.4522, -0.1446, 0.3066, -0.9408, -0.03459, 5.781e-05, -0.9994, -0.03224, 0.1668, -0.9855, -0.1446, 0.3066, -0.9408, -1.443e-06, -0.03015, -0.9995, -0.03783, -8.346e-17, 0.9993, -0.03482, 0.1666, 0.9854, -0.8033, 0.06894, 0.5916, -0.7778, 6.535e-08, 0.6285, -0.04001, 0.8621, 0.5052, -0.8627, 0.4148, 0.2894, -0.8033, 0.06894, 0.5916, -0.03482, 0.1666, 0.9854, -0.8627, 0.4148, 0.2894, -0.04001, 0.8621, 0.5052, -0.03873, 0.8625, -0.5046, -0.8597, 0.4167, -0.2955, -0.7947, 0.06945, -0.6031, -0.8597, 0.4167, -0.2955, -0.03873, 0.8625, -0.5046, -0.03224, 0.1668, -0.9855, -0.7676, 5.408e-05, -0.6409, -0.7947, 0.06945, -0.6031, -0.03224, 0.1668, -0.9855, -0.03459, 5.781e-05, -0.9994, 0.0006492, 1.0, 0.0006778, 0.0006492, 1.0, 0.0006778, 0.0006492, 1.0, 0.0006778, 0.0006492, 1.0, 0.0006778, -0.7294, 0.6841, 1.976e-05, -0.7294, 0.6841, 1.976e-05, -0.7294, 0.6841, 1.976e-05, -0.7294, 0.6841, 1.976e-05, -4.603e-05, 1.0, 0.0009571, -4.603e-05, 1.0, 0.0009571, -4.603e-05, 1.0, 0.0009571, -4.603e-05, 1.0, 0.0009571, -0.7294, 0.6841, 1.976e-05, -0.7294, 0.6841, 1.972e-05, -0.7294, 0.6841, 1.974e-05, -0.7294, 0.6841, 1.976e-05, -0.0003178, 1.0, -0.0009779, -0.0003178, 1.0, -0.0009779, -0.0003178, 1.0, -0.0009779, -0.0003178, 1.0, -0.0009779, -0.0003178, 1.0, -0.0009779, 0.0002519, 0.8805, 0.474, 0.0002519, 0.8805, 0.474, 0.0002519, 0.8805, 0.474, 0.0002519, 0.8805, 0.474, -0.0001607, 0.8845, -0.4666, -0.0001607, 0.8845, -0.4666, -0.0001607, 0.8845, -0.4666, -0.0001607, 0.8845, -0.4666, -0.0001331, 0.8874, -0.461, 0.2418, 0.9393, -0.2433, 0.2417, 0.9393, -0.2433, -0.0001331, 0.8874, -0.461, 0.2409, 0.9383, 0.2482, -0.002161, 0.8837, 0.4681, -0.002161, 0.8837, 0.4681, 0.2409, 0.9383, 0.2481, 0.2418, 0.9393, -0.2433, 0.2409, 0.9383, 0.2482, 0.2409, 0.9383, 0.2481, 0.2418, 0.9393, -0.2433, 0.0, 0.6841, 0.7294, 0.01594, 0.6893, 0.7243, 0.03179, 0.6943, 0.7189, 0.0, 0.6841, 0.7294, 0.7294, 0.6841, 1.972e-05, 0.7294, 0.6841, 1.975e-05, 0.7294, 0.6841, 1.97e-05, 0.7294, 0.6841, 1.97e-05, 0.817, 0.5765, 0.008017, 0.7243, 0.6893, -0.01595, 0.719, 0.6943, -0.03177, 0.8938, 0.4485, 0.0, 0.00115, 0.4427, -0.8967, 0.03177, 0.6943, -0.7189, 0.01596, 0.6893, -0.7243, 0.001227, 0.4658, -0.8849, 0.006852, 1.0, -0.006123, 0.01928, 0.9998, -0.00213, 0.4976, 0.8669, 0.0315, 0.006345, 0.9973, 0.07283, 0.002315, 0.9998, -0.01764, 0.004691, 1.0, 0.003521, 0.004691, 1.0, 0.003521, 0.004691, 1.0, 0.003521, 0.004691, 1.0, 0.003521, 0.004691, 1.0, 0.003521, 0.4257, 0.7985, 0.4257, 0.4257, 0.7985, 0.4257, 0.4257, 0.7985, 0.4257, 0.4257, 0.7985, 0.4257, 0.5769, 0.5786, -0.5765, 0.5539, 0.6539, -0.5154, 0.558, 0.642, -0.5258, 0.5769, 0.5786, -0.5765, -0.9997, 0.02501, 0.0006932, 0.006852, 1.0, -0.006123, 0.002315, 0.9998, -0.01764, -0.9991, 0.0422, 0.001167, 0.01596, 0.6893, -0.7243, 0.002317, 0.9998, -0.01764, 0.001512, 0.551, -0.8345, 0.001227, 0.4658, -0.8849, 0.5539, 0.6539, -0.5154, 0.5075, 0.7571, -0.4113, 0.5075, 0.7571, -0.4113, 0.558, 0.642, -0.5258, 0.817, 0.5765, 0.008017, 0.4976, 0.8669, 0.0315, 0.01928, 0.9998, -0.00213, 0.7243, 0.6893, -0.01595, 0.008957, 0.9462, 0.3236, 0.01928, 0.9998, -0.00213, 0.006852, 1.0, -0.006123, 0.006822, 0.9453, 0.3261, 5.754e-05, 1.0, 0.003422, 0.0001159, 1.0, 0.002319, 0.0001159, 1.0, 0.002319, 5.754e-05, 1.0, 0.003422, 0.008944, 0.9505, 0.3105, 0.008957, 0.9462, 0.3236, 0.006822, 0.9453, 0.3261, 0.005616, 0.9504, 0.3111, 0.719, 0.6943, -0.03177, 0.7243, 0.6893, -0.01595, 0.8332, 0.5459, 0.08808, 0.8332, 0.5459, 0.08808, -0.9991, 0.0422, 0.001167, -1.0, 0.0, 0.0, -1.0, 0.0, 0.0, -0.9997, 0.02501, 0.0006932, 0.0008948, 0.0, -1.0, 0.0008948, 0.0, -1.0, 0.0, 0.0, -1.0, 0.0, 0.0, -1.0, 0.005616, 0.9504, 0.3111, 0.006822, 0.9453, 0.3261, 0.0, 0.95, 0.3121, 0.0, 0.95, 0.3121, -4.423e-05, 1.0, 0.006151, -4.423e-05, 1.0, 0.006151, -4.423e-05, 1.0, 0.006151, -4.423e-05, 1.0, 0.006151, 4.523e-12, 1.0, 0.004526, 5.754e-05, 1.0, 0.003422, 5.754e-05, 1.0, 0.003422, 4.56e-12, 1.0, 0.004526, -0.0319, 0.868, 0.4956, 0.01595, 0.6893, 0.7243, -7.182e-09, 0.6841, 0.7294, -7.184e-09, 0.6841, 0.7294, 0.003902, 1.0, 0.003669, 0.005276, 1.0, 0.003238, -1.217e-11, 1.0, 0.004892, -1.215e-11, 1.0, 0.004892, 0.007807, 1.0, 0.002446, 0.007807, 1.0, 0.002446, 0.005276, 1.0, 0.003238, 0.003902, 1.0, 0.003669, 0.7294, 0.6841, 1.977e-05, 0.7294, 0.6841, 1.977e-05, 0.7294, 0.6841, 1.977e-05, 0.7294, 0.6841, 1.976e-05, 0.7024, 0.7037, 0.1065, 0.7024, 0.7037, 0.1065, 0.7024, 0.7037, 0.1065, 0.7024, 0.7037, 0.1065, 0.0, 0.6659, 0.7461, 0.0, 0.6659, 0.7461, 0.0, 0.6659, 0.7461, 0.0, 0.6659, 0.7461, 0.0, 0.7643, -0.6449, 0.0, 0.7643, -0.6449, 0.0, 0.7643, -0.6449, 0.0, 0.7643, -0.6449, 0.0, 0.03687, 0.9993, 0.0, 0.03687, 0.9993, 0.0, 0.03687, 0.9993, 0.0, 0.03687, 0.9993, 0.0, 0.01864, -0.9998, 0.0, 0.01864, -0.9998, 0.0, 0.01864, -0.9998, 0.0, 0.01864, -0.9998, 1.0, -5.697e-08, 0.0, 1.0, -5.697e-08, 0.0, 1.0, -5.697e-08, 0.0, 1.0, -5.697e-08, 0.0, 6.179e-08, 0.9887, 0.1498, -0.02069, 0.9933, 0.1138, 0.1081, 0.9895, -0.09591, 0.0, 0.9887, 0.1498, 0.0, 0.9887, 0.1498, 1.037e-05, 0.8748, 0.4844, -0.02069, 0.9824, 0.1855, 6.18e-08, 0.9887, 0.1498, 6.18e-08, 0.9887, 0.1498, -0.02069, 0.9824, 0.1855, -0.02069, 0.9933, 0.1138, 6.179e-08, 0.9887, 0.1498, -0.02069, 0.9933, 0.1138, -0.03291, 0.9949, 0.0957, -2.042e-05, 0.9953, 0.0969, 0.1081, 0.9895, -0.09591, 1.037e-05, 0.8748, 0.4844, 2.042e-05, 0.9793, 0.2023, -0.03292, 0.9786, 0.2033, -0.02069, 0.9824, 0.1855, -0.02069, 0.9824, 0.1855, -0.03292, 0.9786, 0.2033, -0.03291, 0.9949, 0.0957, -0.02069, 0.9933, 0.1138, -0.9854, 0.1676, 0.02964, -0.5926, 0.07715, 0.8018, -0.2913, 0.4108, 0.8639, -0.5046, 0.8625, 0.03874, 0.0, 0.0, 1.0, 0.2894, 0.4148, 0.8627, -0.2913, 0.4108, 0.8639, -0.9995, 0.001412, 0.03014, -0.6488, 0.01076, 0.7609, -0.5926, 0.07715, 0.8018, -0.9854, 0.1676, 0.02964, -0.6031, 0.06945, -0.7947, -0.2955, 0.4167, -0.8597, 1.128e-10, 0.0, -1.0, -0.6409, -1.14e-16, -0.7676, 0.6285, 1.117e-16, 0.7778, 0.9993, 4.174e-17, 0.0378, 0.9854, 0.1666, 0.03483, 0.5916, 0.06896, 0.8033, 0.5916, 0.06896, 0.8033, 0.9854, 0.1666, 0.03483, 0.5052, 0.8621, 0.04003, 0.2894, 0.4148, 0.8627, 0.5052, 0.8621, 0.04003, -0.5046, 0.8625, 0.03874, -0.2913, 0.4108, 0.8639, 0.2894, 0.4148, 0.8627, 1.128e-10, 0.0, -1.0, 0.2894, 0.4148, -0.8627, 0.5916, 0.06894, -0.8033, 0.6285, 5.44e-05, -0.7778, 0.2894, 0.4148, -0.8627, 1.128e-10, 0.0, -1.0, -0.2955, 0.4167, -0.8597, 0.0, 0.0, 1.0, -0.2913, 0.4108, 0.8639, -0.5926, 0.07715, 0.8018, -0.6488, 0.01076, 0.7609, 0.2894, 0.4148, 0.8627, 0.0, 0.0, 1.0, 0.6285, 1.117e-16, 0.7778, 0.5916, 0.06896, 0.8033, 0.9854, 0.1666, -0.03481, 0.9854, 0.1666, 0.03483, 0.9993, 4.174e-17, 0.0378, 0.9993, -6.924e-05, -0.03783, 0.5052, 0.8621, -0.04001, 0.5052, 0.8621, 0.04003, 0.9854, 0.1666, 0.03483, 0.9854, 0.1666, -0.03481, -0.5046, 0.8625, -0.03872, -0.5046, 0.8625, 0.03874, 0.5052, 0.8621, 0.04003, 0.5052, 0.8621, -0.04001, -0.9855, 0.1668, -0.03224, -0.9854, 0.1676, 0.02964, -0.5046, 0.8625, 0.03874, -0.5046, 0.8625, -0.03872, -0.9994, -3.855e-17, -0.03459, -0.9995, 0.001412, 0.03014, -0.9854, 0.1676, 0.02964, -0.9855, 0.1668, -0.03224, 0.9993, -6.924e-05, -0.03783, 0.6285, 5.44e-05, -0.7778, 0.5916, 0.06894, -0.8033, 0.9854, 0.1666, -0.03481, 0.5052, 0.8621, -0.04001, 0.9854, 0.1666, -0.03481, 0.5916, 0.06894, -0.8033, 0.2894, 0.4148, -0.8627, 0.2894, 0.4148, -0.8627, -0.2955, 0.4167, -0.8597, -0.5046, 0.8625, -0.03872, 0.5052, 0.8621, -0.04001, -0.6031, 0.06945, -0.7947, -0.9855, 0.1668, -0.03224, -0.5046, 0.8625, -0.03872, -0.2955, 0.4167, -0.8597, -0.6409, -1.14e-16, -0.7676, -0.9994, -3.855e-17, -0.03459, -0.9855, 0.1668, -0.03224, -0.6031, 0.06945, -0.7947, 0.7947, 0.06945, -0.603, 0.8597, 0.4167, -0.2955, 1.0, 4.898e-08, 0.0, 0.7676, -1.14e-16, -0.6409, 1.0, 4.898e-08, 0.0, 0.8627, 0.4148, 0.2894, 0.8033, 0.06894, 0.5916, 0.7778, 4.659e-08, 0.6285, 0.8627, 0.4148, 0.2894, 1.0, 4.898e-08, 0.0, 0.8597, 0.4167, -0.2955, 0.03481, 0.1666, 0.9854, -0.1465, 0.3064, 0.9405, -1.814e-06, -0.03781, 0.9993, 0.03783, 1.73e-05, 0.9993, 0.04001, 0.8621, 0.5052, -0.06879, 0.8893, 0.4522, -0.1465, 0.3064, 0.9405, 0.03481, 0.1666, 0.9854, 0.03873, 0.8625, -0.5046, -0.06752, 0.8894, -0.4522, -0.06879, 0.8893, 0.4522, 0.04001, 0.8621, 0.5052, 0.03224, 0.1668, -0.9855, -0.1446, 0.3066, -0.9408, -0.06752, 0.8894, -0.4522, 0.03873, 0.8625, -0.5046, 0.03459, -7.711e-17, -0.9994, -1.443e-06, -0.03015, -0.9995, -0.1446, 0.3066, -0.9408, 0.03224, 0.1668, -0.9855, 0.03783, 1.73e-05, 0.9993, 0.7778, 4.659e-08, 0.6285, 0.8033, 0.06894, 0.5916, 0.03481, 0.1666, 0.9854, 0.04001, 0.8621, 0.5052, 0.03481, 0.1666, 0.9854, 0.8033, 0.06894, 0.5916, 0.8627, 0.4148, 0.2894, 0.8627, 0.4148, 0.2894, 0.8597, 0.4167, -0.2955, 0.03873, 0.8625, -0.5046, 0.04001, 0.8621, 0.5052, 0.7947, 0.06945, -0.603, 0.03224, 0.1668, -0.9855, 0.03873, 0.8625, -0.5046, 0.8597, 0.4167, -0.2955, 0.7676, -1.14e-16, -0.6409, 0.03459, -7.711e-17, -0.9994, 0.03224, 0.1668, -0.9855, 0.7947, 0.06945, -0.603, -0.0006492, 1.0, 0.0006779, -0.0006492, 1.0, 0.0006779, -0.0006492, 1.0, 0.0006779, -0.0006492, 1.0, 0.0006779, 0.7294, 0.6841, 1.976e-05, 0.7294, 0.6841, 1.977e-05, 0.7294, 0.6841, 1.976e-05, 0.7294, 0.6841, 1.977e-05, 4.603e-05, 1.0, 0.0009571, 4.603e-05, 1.0, 0.0009571, 4.603e-05, 1.0, 0.0009571, 4.603e-05, 1.0, 0.0009571, 0.7294, 0.6841, 1.977e-05, 0.7294, 0.6841, 1.976e-05, 0.7294, 0.6841, 1.975e-05, 0.7294, 0.6841, 1.972e-05, 0.0003178, 1.0, -0.0009778, 0.0003178, 1.0, -0.0009778, 0.0003178, 1.0, -0.0009778, 0.0003178, 1.0, -0.0009778, 0.0003178, 1.0, -0.0009778, -0.0002518, 0.8805, 0.474, -0.0002518, 0.8805, 0.474, -0.0002518, 0.8805, 0.474, -0.0002518, 0.8805, 0.474, 0.0001607, 0.8845, -0.4666, 0.0001607, 0.8845, -0.4666, 0.0001607, 0.8845, -0.4666, 0.0001607, 0.8845, -0.4666, 0.0001331, 0.8874, -0.461, 0.0001331, 0.8874, -0.461, -0.2417, 0.9393, -0.2433, -0.2418, 0.9393, -0.2433, -0.2409, 0.9383, 0.2482, -0.2409, 0.9383, 0.2482, 0.002161, 0.8837, 0.4681, 0.002161, 0.8837, 0.4681, -0.2418, 0.9393, -0.2433, -0.2418, 0.9393, -0.2433, -0.2409, 0.9383, 0.2481, -0.2409, 0.9383, 0.2482])] * 3)])
me_mesh_002 = bpy.data.meshes.new('Mesh.002')
me_mesh_002.from_pydata([(-63.17, 11.55, 48.42), (-63.17, 11.55, 64.03), (63.17, 11.55, 48.42), (63.17, 11.55, 64.03)], [], [(0, 1, 3, 2)])
_k = set([(0, 1), (0, 2), (1, 3), (2, 3)])
me_mesh_002.attributes.new('sharp_edge', 'BOOLEAN', 'EDGE').data.foreach_set('value', [ (min(e.vertices), max(e.vertices)) in _k for e in me_mesh_002.edges])
_uv = me_mesh_002.uv_layers.new(name='map1')
_uv.uv.foreach_set('vector', [0.1402, 0.3023, 0.1402, 0.2261, 0.1402, 0.2261, 0.1402, 0.3023])
me_mesh_002.materials.append(mat_component_needy_background_mat)
me_mesh_002.update()
me_mesh_002.normals_split_custom_set([tuple(v) for v in zip(*[iter([-0.001041, 1.0, 0.003202, -0.001654, 1.0, 0.002297, 0.001613, 1.0, 0.002267, 0.001041, 1.0, 0.003202])] * 3)])

# ---- objects
ob_background = bpy.data.objects.new('Background', me_mesh_001)
ob_component_needy_background = bpy.data.objects.new('Component_Needy_Background', None)
ob_screen = bpy.data.objects.new('Screen', me_mesh_002)

# ---- transforms, parenting, visibility, modifiers, constraints
ob_background.parent = ob_component_needy_background
ob_background.location = (0.0, 0.0, 0.0)
ob_background.color = (0.8, 0.8, 0.8, 1.0)
ob_component_needy_background.location = (0.0, 0.0, 0.0)
ob_component_needy_background.rotation_euler = (1.571, -0.0, 0.0)
ob_component_needy_background.scale = (0.01, 0.01, 0.01)
ob_component_needy_background.color = (0.8, 0.8, 0.8, 1.0)
ob_screen.parent = ob_component_needy_background
ob_screen.location = (0.0, 0.0, 0.0)
ob_screen.color = (0.8, 0.8, 0.8, 1.0)

# ---- collection membership
scene.collection.objects.link(ob_background)
scene.collection.objects.link(ob_component_needy_background)
scene.collection.objects.link(ob_screen)

# ---- scene / render settings (as saved in the file)
scene.frame_start = 1; scene.frame_end = 250; scene.frame_set(1)
scene.render.engine = 'BLENDER_EEVEE_NEXT'
scene.render.fps = 30
scene.cycles.sampling_pattern = 'TABULATED_SOBOL'
scene.view_settings.view_transform = 'Filmic'
bpy.context.view_layer.update()

# ---- added for rendering (the .blend has no active camera and no usable light): camera, sun
cam_auto = bpy.data.cameras.new('AutoCamera')
cam_auto.lens = 50.0
cam_auto.sensor_width = 36.0
cam_auto.clip_end = 1000.0
ob_auto_camera = bpy.data.objects.new('AutoCamera', cam_auto)
scene.collection.objects.link(ob_auto_camera)
ob_auto_camera.location = (2.56822, -3.1314, 2.20557)
ob_auto_camera.rotation_euler = (1.09748, -7.21219e-08, 0.694738)
scene.camera = ob_auto_camera
light_auto_sun = bpy.data.lights.new('AutoSun', 'SUN')
light_auto_sun.energy = 3.0
light_auto_sun.angle = 0.0523599
ob_auto_sun = bpy.data.objects.new('AutoSun', light_auto_sun)
scene.collection.objects.link(ob_auto_sun)
ob_auto_sun.rotation_euler = (0.872665, 0.174533, 0.523599)
bpy.context.view_layer.update()
